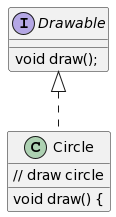

The diagram above was rendered by PlantUML. Its source (embedded in the PNG):
@startuml
interface Drawable {
        void draw();
    }

    class Circle implements Drawable {
        void draw() {
            // draw circle
        }
    }
@enduml